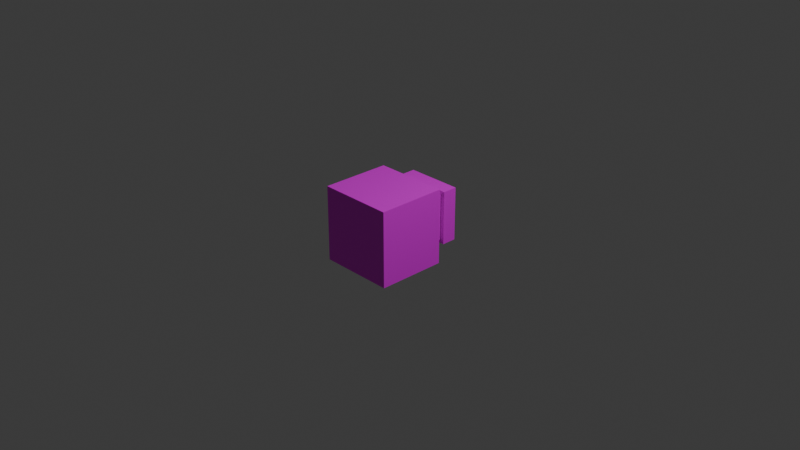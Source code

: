 # Source: Common.blend  (saved by Blender 4.4.32; exported with 4.5.12 LTS)
import bpy
from mathutils import Matrix  # noqa: F401  (used for matrix-valued properties, if any)

bpy.ops.wm.read_factory_settings(use_empty=True)
scene = bpy.context.scene
scene.name = 'Scene'

# ---- collections
col_collection = bpy.data.collections.new('Collection'); scene.collection.children.link(col_collection)

# ---- images (referenced by path relative to the original .blend; pixels are not part of the script)
import os
ASSET_DIR = os.environ.get("B2B_ASSET_DIR", "")  # directory of the original .blend (textures are referenced by path, not embedded)
HERE = os.path.dirname(os.path.abspath(__file__))  # packed textures are extracted next to this script under _unpacked/

def load_image(name, relpath, width, height, colorspace="sRGB"):
    """Load a texture the original file referenced (path relative to the .blend, or extracted next to this script)."""
    p = next((c for c in (os.path.join(HERE, relpath), os.path.join(ASSET_DIR, relpath)) if relpath and os.path.exists(c)), "")
    if p:
        img = bpy.data.images.load(p, check_existing=True)
        img.name = name
    else:  # same state as the original file: an image datablock whose file is absent (Cycles renders it pink)
        img = bpy.data.images.new(name, width, height)
        img.source = "FILE"
        img.filepath = "//" + (relpath or name)
    img.colorspace_settings.name = colorspace
    return img
img_cannon_png = load_image('Cannon.png', 'Cannon.png', 1024, 1024, 'sRGB')

# ---- materials (node trees are filled in below, after node groups)
mat_material = bpy.data.materials.new('Material')
mat_material.alpha_threshold = 0.0
mat_material.roughness = 0.5
mat_material.line_color = (0.0, 0.0, 0.0, 1.0)

# ---- material node trees
mat_material.use_nodes = True; mat_material.node_tree.nodes.clear()
_N = mat_material.node_tree.nodes; _L = mat_material.node_tree.links
n0 = _N.new('ShaderNodeOutputMaterial'); n0.name = 'Material Output'; n0.location = (300, 300)
n1 = _N.new('ShaderNodeBsdfPrincipled'); n1.name = 'Principled BSDF'; n1.location = (10, 300)
n1.inputs[3].default_value = 1.45
n2 = _N.new('ShaderNodeTexImage'); n2.name = '画像テクスチャ'; n2.location = (-280, 275)
n2.image = img_cannon_png
_L.new(n1.outputs[0], n0.inputs[0])
_L.new(n2.outputs[0], n1.inputs[0])
n0.is_active_output = True

# ---- world
world_world = bpy.data.worlds.new('World'); scene.world = world_world
world_world.use_nodes = True; world_world.node_tree.nodes.clear()
_N = world_world.node_tree.nodes; _L = world_world.node_tree.links
n0 = _N.new('ShaderNodeOutputWorld'); n0.name = 'World Output'; n0.location = (300, 300)
n1 = _N.new('ShaderNodeBackground'); n1.name = 'Background'; n1.location = (10, 300)
n1.inputs[0].default_value = (0.05088, 0.05088, 0.05088, 1.0)
_L.new(n1.outputs[0], n0.inputs[0])
n0.is_active_output = True
world_world.color = (0.05088, 0.05088, 0.05088)
world_world.sun_shadow_jitter_overblur = 0.0

# ---- cameras
cam_camera = bpy.data.cameras.new('Camera')
cam_camera.clip_end = 100.0
cam_camera.ortho_scale = 7.314

# ---- lights
light_light = bpy.data.lights.new('Light', 'POINT')
light_light.energy = 1000.0
light_light.shadow_soft_size = 0.1

# ---- meshes
me_cube = bpy.data.meshes.new('Cube')
me_cube.from_pydata([(0.307, 0.4938, 0.2936), (0.307, 0.4938, -0.2936), (0.4103, -0.5897, 0.4103), (0.4103, -0.5897, -0.4103), (-0.307, 0.4938, 0.2936), (-0.307, 0.4938, -0.2936), (-0.4103, -0.5897, 0.4103), (-0.4103, -0.5897, -0.4103), (-0.307, 0.3306, -0.2936), (-0.4103, 0.1656, -0.4103), (0.307, 0.3306, 0.2936), (0.4103, 0.1656, 0.4103), (-0.4103, 0.1656, 0.4103), (-0.307, 0.3306, 0.2936), (0.4103, 0.1656, -0.4103), (0.307, 0.3306, -0.2936), (-0.2641, 0.3306, -0.2526), (-0.2641, 0.1656, -0.2526), (0.2641, 0.3306, 0.2526), (0.2641, 0.1656, 0.2526), (-0.2641, 0.1656, 0.2526), (-0.2641, 0.3306, 0.2526), (0.2641, 0.1656, -0.2526), (0.2641, 0.3306, -0.2526)], [], [(11, 12, 6, 2), (3, 2, 6, 7), (8, 13, 4, 5), (9, 14, 3, 7), (14, 11, 2, 3), (5, 4, 0, 1), (1, 0, 10, 15), (11, 14, 22, 19), (5, 1, 15, 8), (14, 9, 17, 22), (7, 6, 12, 9), (13, 8, 16, 21), (0, 4, 13, 10), (12, 11, 19, 20), (23, 18, 19, 22), (16, 23, 22, 17), (17, 20, 21, 16), (18, 21, 20, 19), (10, 13, 21, 18), (9, 12, 20, 17), (8, 15, 23, 16), (15, 10, 18, 23)])
_uv = me_cube.uv_layers.new(name='UVMap')
_uv.uv.foreach_set('vector', [0.2121, 0.4404, 0.2108, 0.2383, 0.3968, 0.2371, 0.3981, 0.4392, 0.6002, 0.4379, 0.3981, 0.4392, 0.3968, 0.2371, 0.5989, 0.2359, 0.3848, 0.8976, 0.3841, 0.7529, 0.4243, 0.7528, 0.425, 0.8974, 0.7849, 0.2347, 0.7862, 0.4367, 0.6002, 0.4379, 0.5989, 0.2359, 0.6014, 0.6239, 0.3993, 0.6252, 0.3981, 0.4392, 0.6002, 0.4379, 0.425, 0.8974, 0.4243, 0.7528, 0.5755, 0.7521, 0.5762, 0.8967, 0.5762, 0.8967, 0.5755, 0.7521, 0.6157, 0.7519, 0.6164, 0.8965, 0.3993, 0.6252, 0.6014, 0.6239, 0.5628, 0.6601, 0.4384, 0.6609, 0.425, 0.8974, 0.5762, 0.8967, 0.5764, 0.9369, 0.4252, 0.9376, 0.7862, 0.4367, 0.7849, 0.2347, 0.8239, 0.2704, 0.8248, 0.4005, 0.5989, 0.2359, 0.3968, 0.2371, 0.3957, 0.05114, 0.5977, 0.04986, 0.3841, 0.7529, 0.3848, 0.8976, 0.3742, 0.8875, 0.3736, 0.7631, 0.5755, 0.7521, 0.4243, 0.7528, 0.4241, 0.7126, 0.5753, 0.7119, 0.2108, 0.2383, 0.2121, 0.4404, 0.1731, 0.4046, 0.1723, 0.2746, 0.6269, 0.8864, 0.6263, 0.7619, 0.6669, 0.7618, 0.6675, 0.8862, 0.4358, 0.9476, 0.5659, 0.947, 0.566, 0.9876, 0.4359, 0.9882, 0.3336, 0.8877, 0.333, 0.7633, 0.3736, 0.7631, 0.3742, 0.8875, 0.5647, 0.7018, 0.4347, 0.7024, 0.4345, 0.6618, 0.5646, 0.6612, 0.5753, 0.7119, 0.4241, 0.7126, 0.4347, 0.7024, 0.5647, 0.7018, 0.5977, 0.04986, 0.3957, 0.05114, 0.4343, 0.01492, 0.5587, 0.01413, 0.4252, 0.9376, 0.5764, 0.9369, 0.5659, 0.947, 0.4358, 0.9476, 0.6164, 0.8965, 0.6157, 0.7519, 0.6263, 0.7619, 0.6269, 0.8864])
me_cube.materials.append(mat_material)
me_cube.use_mirror_vertex_groups = False
me_cube.update()

# ---- objects
ob_cube = bpy.data.objects.new('Cube', me_cube)
ob_light = bpy.data.objects.new('Light', light_light)
ob_camera = bpy.data.objects.new('Camera', cam_camera)

# ---- transforms, parenting, visibility, modifiers, constraints
ob_cube.location = (0.0, 0.0, 0.0)
ob_cube.lock_rotations_4d = False
ob_cube.empty_display_type = 'ARROWS'
ob_cube.lineart.crease_threshold = 0.0
_m = ob_cube.modifiers.new('三角面化', 'TRIANGULATE')
ob_light.location = (4.076, 1.005, 5.904)
ob_light.rotation_euler = (0.6503, 0.05522, 1.866)
ob_light.lock_rotations_4d = False
ob_light.empty_display_type = 'ARROWS'
ob_light.color = (0.0, 0.0, 0.0, 0.0)
ob_light.lineart.crease_threshold = 0.0
ob_camera.location = (7.359, -6.926, 4.958)
ob_camera.rotation_euler = (1.109, 0.0, 0.8149)
ob_camera.lock_rotations_4d = False
ob_camera.empty_display_type = 'ARROWS'
ob_camera.color = (0.0, 0.0, 0.0, 0.0)
ob_camera.display_type = 'WIRE'
ob_camera.lineart.crease_threshold = 0.0

# ---- collection membership
col_collection.objects.link(ob_cube)
col_collection.objects.link(ob_light)
col_collection.objects.link(ob_camera)

# ---- scene / render settings (as saved in the file)
scene.camera = ob_camera
scene.frame_start = 1; scene.frame_end = 250; scene.frame_set(1)
scene.render.engine = 'BLENDER_EEVEE_NEXT'
bpy.context.view_layer.update()
